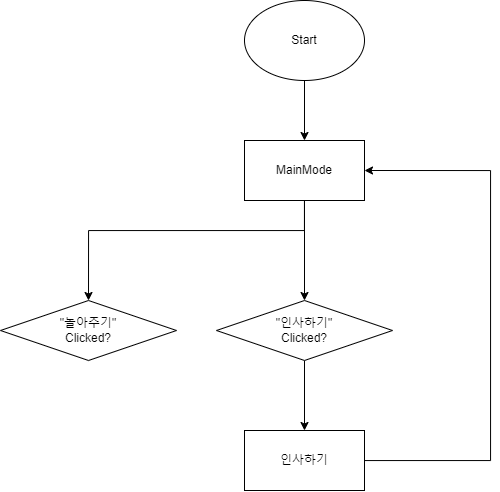

The diagram above was exported from draw.io. Its source (the exported page's mxGraphModel, read from the mxfile embedded in the PNG):
<mxGraphModel dx="1235" dy="669" grid="1" gridSize="10" guides="1" tooltips="1" connect="1" arrows="1" fold="1" page="1" pageScale="1" pageWidth="827" pageHeight="1169" math="0" shadow="0">
  <root>
    <mxCell id="0" />
    <mxCell id="1" parent="0" />
    <mxCell id="rMcTDDfsjluTCi7YySzg-3" value="" style="edgeStyle=orthogonalEdgeStyle;rounded=0;orthogonalLoop=1;jettySize=auto;html=1;" edge="1" parent="1" source="rMcTDDfsjluTCi7YySzg-1" target="rMcTDDfsjluTCi7YySzg-2">
      <mxGeometry relative="1" as="geometry" />
    </mxCell>
    <mxCell id="rMcTDDfsjluTCi7YySzg-1" value="Start" style="ellipse;whiteSpace=wrap;html=1;" vertex="1" parent="1">
      <mxGeometry x="354" y="50" width="120" height="80" as="geometry" />
    </mxCell>
    <mxCell id="rMcTDDfsjluTCi7YySzg-5" value="" style="edgeStyle=orthogonalEdgeStyle;rounded=0;orthogonalLoop=1;jettySize=auto;html=1;" edge="1" parent="1" source="rMcTDDfsjluTCi7YySzg-2" target="rMcTDDfsjluTCi7YySzg-4">
      <mxGeometry relative="1" as="geometry" />
    </mxCell>
    <mxCell id="rMcTDDfsjluTCi7YySzg-10" style="edgeStyle=orthogonalEdgeStyle;rounded=0;orthogonalLoop=1;jettySize=auto;html=1;entryX=0.5;entryY=0;entryDx=0;entryDy=0;" edge="1" parent="1" source="rMcTDDfsjluTCi7YySzg-2" target="rMcTDDfsjluTCi7YySzg-9">
      <mxGeometry relative="1" as="geometry">
        <Array as="points">
          <mxPoint x="414" y="280" />
          <mxPoint x="198" y="280" />
        </Array>
      </mxGeometry>
    </mxCell>
    <mxCell id="rMcTDDfsjluTCi7YySzg-2" value="MainMode" style="rounded=0;whiteSpace=wrap;html=1;" vertex="1" parent="1">
      <mxGeometry x="354" y="190" width="120" height="60" as="geometry" />
    </mxCell>
    <mxCell id="rMcTDDfsjluTCi7YySzg-7" value="" style="edgeStyle=orthogonalEdgeStyle;rounded=0;orthogonalLoop=1;jettySize=auto;html=1;" edge="1" parent="1" source="rMcTDDfsjluTCi7YySzg-4" target="rMcTDDfsjluTCi7YySzg-6">
      <mxGeometry relative="1" as="geometry" />
    </mxCell>
    <mxCell id="rMcTDDfsjluTCi7YySzg-4" value="&quot;인사하기&quot;&lt;br&gt;&lt;div&gt;Clicked?&lt;/div&gt;" style="rhombus;whiteSpace=wrap;html=1;" vertex="1" parent="1">
      <mxGeometry x="326" y="350" width="176" height="60" as="geometry" />
    </mxCell>
    <mxCell id="rMcTDDfsjluTCi7YySzg-8" style="edgeStyle=orthogonalEdgeStyle;rounded=0;orthogonalLoop=1;jettySize=auto;html=1;entryX=1;entryY=0.5;entryDx=0;entryDy=0;" edge="1" parent="1" source="rMcTDDfsjluTCi7YySzg-6" target="rMcTDDfsjluTCi7YySzg-2">
      <mxGeometry relative="1" as="geometry">
        <Array as="points">
          <mxPoint x="600" y="220" />
        </Array>
      </mxGeometry>
    </mxCell>
    <mxCell id="rMcTDDfsjluTCi7YySzg-6" value="인사하기" style="rounded=0;whiteSpace=wrap;html=1;" vertex="1" parent="1">
      <mxGeometry x="354" y="480" width="120" height="60" as="geometry" />
    </mxCell>
    <mxCell id="rMcTDDfsjluTCi7YySzg-9" value="&quot;놀아주기&quot;&lt;br&gt;&lt;div&gt;Clicked?&lt;/div&gt;" style="rhombus;whiteSpace=wrap;html=1;" vertex="1" parent="1">
      <mxGeometry x="110" y="350" width="176" height="60" as="geometry" />
    </mxCell>
  </root>
</mxGraphModel>